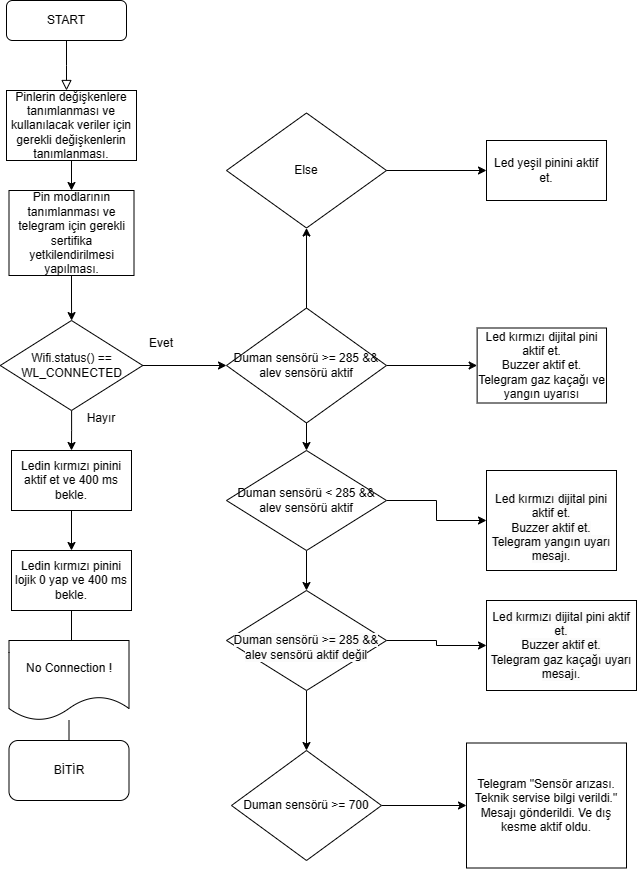

The diagram above was exported from draw.io. Its source (the exported page's mxGraphModel, read from the mxfile embedded in the PNG):
<mxGraphModel dx="1386" dy="751" grid="1" gridSize="10" guides="1" tooltips="1" connect="1" arrows="1" fold="1" page="1" pageScale="1" pageWidth="827" pageHeight="1169" math="0" shadow="0">
  <root>
    <mxCell id="WIyWlLk6GJQsqaUBKTNV-0" />
    <mxCell id="WIyWlLk6GJQsqaUBKTNV-1" parent="WIyWlLk6GJQsqaUBKTNV-0" />
    <mxCell id="WIyWlLk6GJQsqaUBKTNV-2" value="" style="rounded=0;html=1;jettySize=auto;orthogonalLoop=1;fontSize=11;endArrow=block;endFill=0;endSize=8;strokeWidth=1;shadow=0;labelBackgroundColor=none;edgeStyle=orthogonalEdgeStyle;" parent="WIyWlLk6GJQsqaUBKTNV-1" source="WIyWlLk6GJQsqaUBKTNV-3" edge="1">
      <mxGeometry relative="1" as="geometry">
        <mxPoint x="220" y="170" as="targetPoint" />
      </mxGeometry>
    </mxCell>
    <mxCell id="WIyWlLk6GJQsqaUBKTNV-3" value="START" style="rounded=1;whiteSpace=wrap;html=1;fontSize=12;glass=0;strokeWidth=1;shadow=0;" parent="WIyWlLk6GJQsqaUBKTNV-1" vertex="1">
      <mxGeometry x="160" y="80" width="120" height="40" as="geometry" />
    </mxCell>
    <mxCell id="D5NYkHSLOHZoj_bmi8e7-2" value="" style="edgeStyle=orthogonalEdgeStyle;rounded=0;orthogonalLoop=1;jettySize=auto;html=1;" parent="WIyWlLk6GJQsqaUBKTNV-1" source="D5NYkHSLOHZoj_bmi8e7-0" target="D5NYkHSLOHZoj_bmi8e7-1" edge="1">
      <mxGeometry relative="1" as="geometry" />
    </mxCell>
    <mxCell id="D5NYkHSLOHZoj_bmi8e7-0" value="Pinlerin değişkenlere tanımlanması ve kullanılacak veriler için gerekli değişkenlerin tanımlanması." style="rounded=0;whiteSpace=wrap;html=1;" parent="WIyWlLk6GJQsqaUBKTNV-1" vertex="1">
      <mxGeometry x="160" y="170" width="130" height="70" as="geometry" />
    </mxCell>
    <mxCell id="D5NYkHSLOHZoj_bmi8e7-4" value="" style="edgeStyle=orthogonalEdgeStyle;rounded=0;orthogonalLoop=1;jettySize=auto;html=1;" parent="WIyWlLk6GJQsqaUBKTNV-1" source="D5NYkHSLOHZoj_bmi8e7-1" target="D5NYkHSLOHZoj_bmi8e7-3" edge="1">
      <mxGeometry relative="1" as="geometry" />
    </mxCell>
    <mxCell id="D5NYkHSLOHZoj_bmi8e7-1" value="Pin modlarının tanımlanması ve telegram için gerekli sertifika yetkilendirilmesi yapılması." style="whiteSpace=wrap;html=1;rounded=0;" parent="WIyWlLk6GJQsqaUBKTNV-1" vertex="1">
      <mxGeometry x="162.5" y="270" width="125" height="85" as="geometry" />
    </mxCell>
    <mxCell id="D5NYkHSLOHZoj_bmi8e7-6" value="" style="edgeStyle=orthogonalEdgeStyle;rounded=0;orthogonalLoop=1;jettySize=auto;html=1;" parent="WIyWlLk6GJQsqaUBKTNV-1" source="D5NYkHSLOHZoj_bmi8e7-3" target="D5NYkHSLOHZoj_bmi8e7-5" edge="1">
      <mxGeometry relative="1" as="geometry" />
    </mxCell>
    <mxCell id="D5NYkHSLOHZoj_bmi8e7-26" value="" style="edgeStyle=orthogonalEdgeStyle;rounded=0;orthogonalLoop=1;jettySize=auto;html=1;" parent="WIyWlLk6GJQsqaUBKTNV-1" source="D5NYkHSLOHZoj_bmi8e7-3" target="D5NYkHSLOHZoj_bmi8e7-25" edge="1">
      <mxGeometry relative="1" as="geometry" />
    </mxCell>
    <mxCell id="D5NYkHSLOHZoj_bmi8e7-3" value="Wifi.status() == WL_CONNECTED" style="rhombus;whiteSpace=wrap;html=1;rounded=0;" parent="WIyWlLk6GJQsqaUBKTNV-1" vertex="1">
      <mxGeometry x="153.75" y="400" width="142.5" height="90" as="geometry" />
    </mxCell>
    <mxCell id="D5NYkHSLOHZoj_bmi8e7-8" value="" style="edgeStyle=orthogonalEdgeStyle;rounded=0;orthogonalLoop=1;jettySize=auto;html=1;" parent="WIyWlLk6GJQsqaUBKTNV-1" source="D5NYkHSLOHZoj_bmi8e7-5" target="D5NYkHSLOHZoj_bmi8e7-7" edge="1">
      <mxGeometry relative="1" as="geometry" />
    </mxCell>
    <mxCell id="D5NYkHSLOHZoj_bmi8e7-12" value="" style="edgeStyle=orthogonalEdgeStyle;rounded=0;orthogonalLoop=1;jettySize=auto;html=1;" parent="WIyWlLk6GJQsqaUBKTNV-1" source="D5NYkHSLOHZoj_bmi8e7-5" target="D5NYkHSLOHZoj_bmi8e7-11" edge="1">
      <mxGeometry relative="1" as="geometry" />
    </mxCell>
    <mxCell id="D5NYkHSLOHZoj_bmi8e7-22" value="" style="edgeStyle=orthogonalEdgeStyle;rounded=0;orthogonalLoop=1;jettySize=auto;html=1;" parent="WIyWlLk6GJQsqaUBKTNV-1" source="D5NYkHSLOHZoj_bmi8e7-5" target="D5NYkHSLOHZoj_bmi8e7-21" edge="1">
      <mxGeometry relative="1" as="geometry" />
    </mxCell>
    <mxCell id="D5NYkHSLOHZoj_bmi8e7-5" value="Duman sensörü &amp;gt;= 285 &amp;amp;&amp;amp; alev sensörü aktif" style="rhombus;whiteSpace=wrap;html=1;rounded=0;" parent="WIyWlLk6GJQsqaUBKTNV-1" vertex="1">
      <mxGeometry x="380" y="387.5" width="160" height="115" as="geometry" />
    </mxCell>
    <mxCell id="D5NYkHSLOHZoj_bmi8e7-7" value="Led kırmızı dijital pini aktif et.&lt;br&gt;Buzzer aktif et.&lt;br&gt;Telegram gaz kaçağı ve yangın uyarısı" style="whiteSpace=wrap;html=1;rounded=0;" parent="WIyWlLk6GJQsqaUBKTNV-1" vertex="1">
      <mxGeometry x="630.63" y="407.5" width="129.38" height="75" as="geometry" />
    </mxCell>
    <mxCell id="D5NYkHSLOHZoj_bmi8e7-14" value="" style="edgeStyle=orthogonalEdgeStyle;rounded=0;orthogonalLoop=1;jettySize=auto;html=1;" parent="WIyWlLk6GJQsqaUBKTNV-1" source="D5NYkHSLOHZoj_bmi8e7-11" target="D5NYkHSLOHZoj_bmi8e7-13" edge="1">
      <mxGeometry relative="1" as="geometry" />
    </mxCell>
    <mxCell id="D5NYkHSLOHZoj_bmi8e7-16" value="" style="edgeStyle=orthogonalEdgeStyle;rounded=0;orthogonalLoop=1;jettySize=auto;html=1;" parent="WIyWlLk6GJQsqaUBKTNV-1" source="D5NYkHSLOHZoj_bmi8e7-11" target="D5NYkHSLOHZoj_bmi8e7-15" edge="1">
      <mxGeometry relative="1" as="geometry" />
    </mxCell>
    <mxCell id="D5NYkHSLOHZoj_bmi8e7-11" value="Duman sensörü &amp;lt; 285 &amp;amp;&amp;amp; alev sensörü aktif" style="rhombus;whiteSpace=wrap;html=1;rounded=0;" parent="WIyWlLk6GJQsqaUBKTNV-1" vertex="1">
      <mxGeometry x="380" y="530" width="160" height="100" as="geometry" />
    </mxCell>
    <mxCell id="D5NYkHSLOHZoj_bmi8e7-13" value="&lt;br&gt;&lt;span style=&quot;color: rgb(0, 0, 0); font-family: Helvetica; font-size: 12px; font-style: normal; font-variant-ligatures: normal; font-variant-caps: normal; font-weight: 400; letter-spacing: normal; orphans: 2; text-align: center; text-indent: 0px; text-transform: none; widows: 2; word-spacing: 0px; -webkit-text-stroke-width: 0px; background-color: rgb(251, 251, 251); text-decoration-thickness: initial; text-decoration-style: initial; text-decoration-color: initial; float: none; display: inline !important;&quot;&gt;Led kırmızı dijital pini aktif et.&lt;/span&gt;&lt;br style=&quot;border-color: var(--border-color); color: rgb(0, 0, 0); font-family: Helvetica; font-size: 12px; font-style: normal; font-variant-ligatures: normal; font-variant-caps: normal; font-weight: 400; letter-spacing: normal; orphans: 2; text-align: center; text-indent: 0px; text-transform: none; widows: 2; word-spacing: 0px; -webkit-text-stroke-width: 0px; background-color: rgb(251, 251, 251); text-decoration-thickness: initial; text-decoration-style: initial; text-decoration-color: initial;&quot;&gt;&lt;span style=&quot;color: rgb(0, 0, 0); font-family: Helvetica; font-size: 12px; font-style: normal; font-variant-ligatures: normal; font-variant-caps: normal; font-weight: 400; letter-spacing: normal; orphans: 2; text-align: center; text-indent: 0px; text-transform: none; widows: 2; word-spacing: 0px; -webkit-text-stroke-width: 0px; background-color: rgb(251, 251, 251); text-decoration-thickness: initial; text-decoration-style: initial; text-decoration-color: initial; float: none; display: inline !important;&quot;&gt;Buzzer aktif et.&lt;/span&gt;&lt;br style=&quot;border-color: var(--border-color); color: rgb(0, 0, 0); font-family: Helvetica; font-size: 12px; font-style: normal; font-variant-ligatures: normal; font-variant-caps: normal; font-weight: 400; letter-spacing: normal; orphans: 2; text-align: center; text-indent: 0px; text-transform: none; widows: 2; word-spacing: 0px; -webkit-text-stroke-width: 0px; background-color: rgb(251, 251, 251); text-decoration-thickness: initial; text-decoration-style: initial; text-decoration-color: initial;&quot;&gt;&lt;span style=&quot;color: rgb(0, 0, 0); font-family: Helvetica; font-size: 12px; font-style: normal; font-variant-ligatures: normal; font-variant-caps: normal; font-weight: 400; letter-spacing: normal; orphans: 2; text-align: center; text-indent: 0px; text-transform: none; widows: 2; word-spacing: 0px; -webkit-text-stroke-width: 0px; background-color: rgb(251, 251, 251); text-decoration-thickness: initial; text-decoration-style: initial; text-decoration-color: initial; float: none; display: inline !important;&quot;&gt;Telegram yangın uyarı mesajı.&lt;/span&gt;&lt;br&gt;" style="whiteSpace=wrap;html=1;rounded=0;" parent="WIyWlLk6GJQsqaUBKTNV-1" vertex="1">
      <mxGeometry x="640" y="550" width="130" height="100" as="geometry" />
    </mxCell>
    <mxCell id="D5NYkHSLOHZoj_bmi8e7-18" value="" style="edgeStyle=orthogonalEdgeStyle;rounded=0;orthogonalLoop=1;jettySize=auto;html=1;" parent="WIyWlLk6GJQsqaUBKTNV-1" source="D5NYkHSLOHZoj_bmi8e7-15" target="D5NYkHSLOHZoj_bmi8e7-17" edge="1">
      <mxGeometry relative="1" as="geometry" />
    </mxCell>
    <mxCell id="CQ108dRMx4MrgA2pEmDk-1" value="" style="edgeStyle=orthogonalEdgeStyle;rounded=0;orthogonalLoop=1;jettySize=auto;html=1;" edge="1" parent="WIyWlLk6GJQsqaUBKTNV-1" source="D5NYkHSLOHZoj_bmi8e7-15" target="CQ108dRMx4MrgA2pEmDk-0">
      <mxGeometry relative="1" as="geometry" />
    </mxCell>
    <mxCell id="D5NYkHSLOHZoj_bmi8e7-15" value="&lt;br&gt;&lt;span style=&quot;color: rgb(0, 0, 0); font-family: Helvetica; font-size: 12px; font-style: normal; font-variant-ligatures: normal; font-variant-caps: normal; font-weight: 400; letter-spacing: normal; orphans: 2; text-align: center; text-indent: 0px; text-transform: none; widows: 2; word-spacing: 0px; -webkit-text-stroke-width: 0px; background-color: rgb(251, 251, 251); text-decoration-thickness: initial; text-decoration-style: initial; text-decoration-color: initial; float: none; display: inline !important;&quot;&gt;Duman sensörü &amp;gt;= 285 &amp;amp;&amp;amp; alev sensörü aktif değil&lt;/span&gt;&lt;br&gt;" style="rhombus;whiteSpace=wrap;html=1;rounded=0;" parent="WIyWlLk6GJQsqaUBKTNV-1" vertex="1">
      <mxGeometry x="380" y="670" width="160" height="100" as="geometry" />
    </mxCell>
    <mxCell id="D5NYkHSLOHZoj_bmi8e7-17" value="&lt;span style=&quot;border-color: var(--border-color); color: rgb(0, 0, 0); font-family: Helvetica; font-size: 12px; font-style: normal; font-variant-ligatures: normal; font-variant-caps: normal; font-weight: 400; letter-spacing: normal; orphans: 2; text-align: center; text-indent: 0px; text-transform: none; widows: 2; word-spacing: 0px; -webkit-text-stroke-width: 0px; text-decoration-thickness: initial; text-decoration-style: initial; text-decoration-color: initial; background-color: rgb(251, 251, 251); float: none; display: inline !important;&quot;&gt;Led kırmızı dijital pini aktif et.&lt;/span&gt;&lt;br style=&quot;border-color: var(--border-color); color: rgb(0, 0, 0); font-family: Helvetica; font-size: 12px; font-style: normal; font-variant-ligatures: normal; font-variant-caps: normal; font-weight: 400; letter-spacing: normal; orphans: 2; text-align: center; text-indent: 0px; text-transform: none; widows: 2; word-spacing: 0px; -webkit-text-stroke-width: 0px; text-decoration-thickness: initial; text-decoration-style: initial; text-decoration-color: initial; background-color: rgb(251, 251, 251);&quot;&gt;&lt;span style=&quot;border-color: var(--border-color); color: rgb(0, 0, 0); font-family: Helvetica; font-size: 12px; font-style: normal; font-variant-ligatures: normal; font-variant-caps: normal; font-weight: 400; letter-spacing: normal; orphans: 2; text-align: center; text-indent: 0px; text-transform: none; widows: 2; word-spacing: 0px; -webkit-text-stroke-width: 0px; text-decoration-thickness: initial; text-decoration-style: initial; text-decoration-color: initial; background-color: rgb(251, 251, 251); float: none; display: inline !important;&quot;&gt;Buzzer aktif et.&lt;/span&gt;&lt;br style=&quot;border-color: var(--border-color); color: rgb(0, 0, 0); font-family: Helvetica; font-size: 12px; font-style: normal; font-variant-ligatures: normal; font-variant-caps: normal; font-weight: 400; letter-spacing: normal; orphans: 2; text-align: center; text-indent: 0px; text-transform: none; widows: 2; word-spacing: 0px; -webkit-text-stroke-width: 0px; text-decoration-thickness: initial; text-decoration-style: initial; text-decoration-color: initial; background-color: rgb(251, 251, 251);&quot;&gt;&lt;span style=&quot;border-color: var(--border-color); color: rgb(0, 0, 0); font-family: Helvetica; font-size: 12px; font-style: normal; font-variant-ligatures: normal; font-variant-caps: normal; font-weight: 400; letter-spacing: normal; orphans: 2; text-align: center; text-indent: 0px; text-transform: none; widows: 2; word-spacing: 0px; -webkit-text-stroke-width: 0px; text-decoration-thickness: initial; text-decoration-style: initial; text-decoration-color: initial; background-color: rgb(251, 251, 251); float: none; display: inline !important;&quot;&gt;Telegram gaz kaçağı uyarı mesajı.&lt;/span&gt;" style="whiteSpace=wrap;html=1;rounded=0;" parent="WIyWlLk6GJQsqaUBKTNV-1" vertex="1">
      <mxGeometry x="640" y="680" width="150" height="90" as="geometry" />
    </mxCell>
    <mxCell id="D5NYkHSLOHZoj_bmi8e7-24" value="" style="edgeStyle=orthogonalEdgeStyle;rounded=0;orthogonalLoop=1;jettySize=auto;html=1;" parent="WIyWlLk6GJQsqaUBKTNV-1" source="D5NYkHSLOHZoj_bmi8e7-21" target="D5NYkHSLOHZoj_bmi8e7-23" edge="1">
      <mxGeometry relative="1" as="geometry" />
    </mxCell>
    <mxCell id="D5NYkHSLOHZoj_bmi8e7-21" value="Else" style="rhombus;whiteSpace=wrap;html=1;rounded=0;" parent="WIyWlLk6GJQsqaUBKTNV-1" vertex="1">
      <mxGeometry x="380" y="192.5" width="160" height="115" as="geometry" />
    </mxCell>
    <mxCell id="D5NYkHSLOHZoj_bmi8e7-23" value="Led yeşil pinini aktif et." style="whiteSpace=wrap;html=1;rounded=0;" parent="WIyWlLk6GJQsqaUBKTNV-1" vertex="1">
      <mxGeometry x="640" y="220" width="120" height="60" as="geometry" />
    </mxCell>
    <mxCell id="D5NYkHSLOHZoj_bmi8e7-28" value="" style="edgeStyle=orthogonalEdgeStyle;rounded=0;orthogonalLoop=1;jettySize=auto;html=1;" parent="WIyWlLk6GJQsqaUBKTNV-1" source="D5NYkHSLOHZoj_bmi8e7-25" target="D5NYkHSLOHZoj_bmi8e7-27" edge="1">
      <mxGeometry relative="1" as="geometry" />
    </mxCell>
    <mxCell id="D5NYkHSLOHZoj_bmi8e7-25" value="Ledin kırmızı pinini aktif et ve 400 ms bekle." style="whiteSpace=wrap;html=1;rounded=0;" parent="WIyWlLk6GJQsqaUBKTNV-1" vertex="1">
      <mxGeometry x="165" y="530" width="120" height="60" as="geometry" />
    </mxCell>
    <mxCell id="D5NYkHSLOHZoj_bmi8e7-32" value="" style="edgeStyle=orthogonalEdgeStyle;rounded=0;orthogonalLoop=1;jettySize=auto;html=1;" parent="WIyWlLk6GJQsqaUBKTNV-1" source="D5NYkHSLOHZoj_bmi8e7-27" edge="1">
      <mxGeometry relative="1" as="geometry">
        <mxPoint x="225" y="770" as="targetPoint" />
      </mxGeometry>
    </mxCell>
    <mxCell id="D5NYkHSLOHZoj_bmi8e7-27" value="Ledin kırmızı pinini lojik 0 yap ve 400 ms bekle." style="whiteSpace=wrap;html=1;rounded=0;" parent="WIyWlLk6GJQsqaUBKTNV-1" vertex="1">
      <mxGeometry x="165" y="630" width="120" height="60" as="geometry" />
    </mxCell>
    <mxCell id="D5NYkHSLOHZoj_bmi8e7-29" value="Evet" style="text;html=1;strokeColor=none;fillColor=none;align=center;verticalAlign=middle;whiteSpace=wrap;rounded=0;" parent="WIyWlLk6GJQsqaUBKTNV-1" vertex="1">
      <mxGeometry x="285" y="407.5" width="60" height="30" as="geometry" />
    </mxCell>
    <mxCell id="D5NYkHSLOHZoj_bmi8e7-30" value="Hayır" style="text;html=1;strokeColor=none;fillColor=none;align=center;verticalAlign=middle;whiteSpace=wrap;rounded=0;" parent="WIyWlLk6GJQsqaUBKTNV-1" vertex="1">
      <mxGeometry x="225" y="482.5" width="60" height="30" as="geometry" />
    </mxCell>
    <mxCell id="D5NYkHSLOHZoj_bmi8e7-35" value="" style="edgeStyle=orthogonalEdgeStyle;rounded=0;orthogonalLoop=1;jettySize=auto;html=1;" parent="WIyWlLk6GJQsqaUBKTNV-1" source="D5NYkHSLOHZoj_bmi8e7-33" edge="1">
      <mxGeometry relative="1" as="geometry">
        <mxPoint x="222.5" y="880" as="targetPoint" />
      </mxGeometry>
    </mxCell>
    <mxCell id="D5NYkHSLOHZoj_bmi8e7-33" value="No Connection !" style="shape=document;whiteSpace=wrap;html=1;boundedLbl=1;" parent="WIyWlLk6GJQsqaUBKTNV-1" vertex="1">
      <mxGeometry x="162.5" y="720" width="120" height="80" as="geometry" />
    </mxCell>
    <mxCell id="D5NYkHSLOHZoj_bmi8e7-37" value="BİTİR" style="rounded=1;whiteSpace=wrap;html=1;" parent="WIyWlLk6GJQsqaUBKTNV-1" vertex="1">
      <mxGeometry x="162.5" y="820" width="120" height="60" as="geometry" />
    </mxCell>
    <mxCell id="CQ108dRMx4MrgA2pEmDk-3" value="" style="edgeStyle=orthogonalEdgeStyle;rounded=0;orthogonalLoop=1;jettySize=auto;html=1;" edge="1" parent="WIyWlLk6GJQsqaUBKTNV-1" source="CQ108dRMx4MrgA2pEmDk-0" target="CQ108dRMx4MrgA2pEmDk-2">
      <mxGeometry relative="1" as="geometry" />
    </mxCell>
    <mxCell id="CQ108dRMx4MrgA2pEmDk-0" value="Duman sensörü &amp;gt;= 700" style="rhombus;whiteSpace=wrap;html=1;rounded=0;" vertex="1" parent="WIyWlLk6GJQsqaUBKTNV-1">
      <mxGeometry x="385" y="830" width="150" height="110" as="geometry" />
    </mxCell>
    <mxCell id="CQ108dRMx4MrgA2pEmDk-2" value="Telegram &quot;Sensör arızası. Teknik servise bilgi verildi.&quot; Mesajı gönderildi. Ve dış kesme aktif oldu." style="whiteSpace=wrap;html=1;rounded=0;" vertex="1" parent="WIyWlLk6GJQsqaUBKTNV-1">
      <mxGeometry x="620" y="822.5" width="160" height="125" as="geometry" />
    </mxCell>
  </root>
</mxGraphModel>